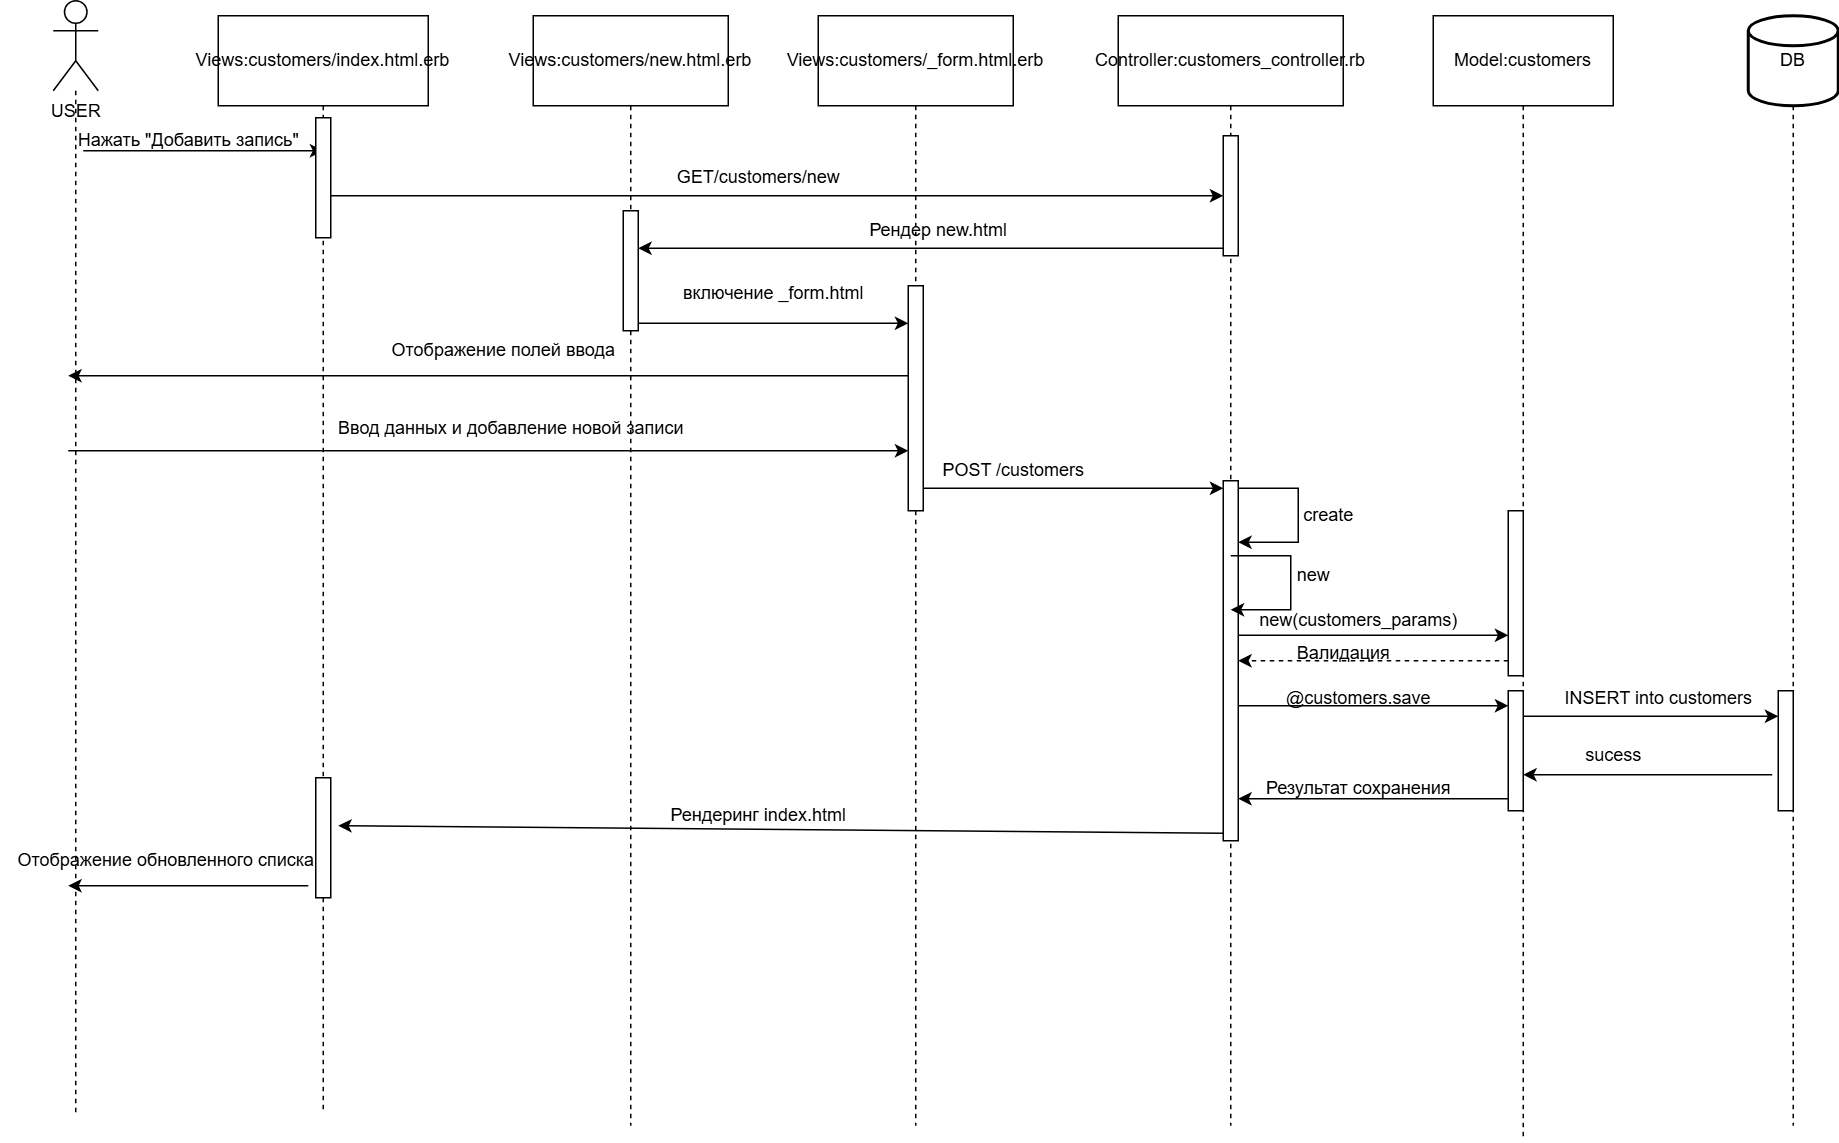

The diagram above was exported from draw.io. Its source (the exported page's mxGraphModel, read from the mxfile embedded in the PNG):
<mxGraphModel dx="1434" dy="780" grid="1" gridSize="10" guides="1" tooltips="1" connect="1" arrows="1" fold="1" page="1" pageScale="1" pageWidth="850" pageHeight="1100" math="0" shadow="0">
  <root>
    <mxCell id="0" />
    <mxCell id="1" parent="0" />
    <mxCell id="DvIWJS8C5usehvpSqST1-8" style="edgeStyle=orthogonalEdgeStyle;rounded=0;orthogonalLoop=1;jettySize=auto;html=1;dashed=1;endArrow=none;startFill=0;" parent="1" source="DvIWJS8C5usehvpSqST1-1" edge="1">
      <mxGeometry relative="1" as="geometry">
        <mxPoint x="105" y="791" as="targetPoint" />
      </mxGeometry>
    </mxCell>
    <mxCell id="DvIWJS8C5usehvpSqST1-1" value="USER" style="shape=umlActor;verticalLabelPosition=bottom;verticalAlign=top;html=1;" parent="1" vertex="1">
      <mxGeometry x="90" y="50" width="30" height="60" as="geometry" />
    </mxCell>
    <mxCell id="DvIWJS8C5usehvpSqST1-10" style="edgeStyle=orthogonalEdgeStyle;rounded=0;orthogonalLoop=1;jettySize=auto;html=1;dashed=1;endArrow=none;startFill=0;" parent="1" source="DvIWJS8C5usehvpSqST1-2" edge="1">
      <mxGeometry relative="1" as="geometry">
        <mxPoint x="475" y="800" as="targetPoint" />
      </mxGeometry>
    </mxCell>
    <mxCell id="DvIWJS8C5usehvpSqST1-2" value="Views:customers/new.html.erb" style="rounded=0;whiteSpace=wrap;html=1;" parent="1" vertex="1">
      <mxGeometry x="410" y="60" width="130" height="60" as="geometry" />
    </mxCell>
    <mxCell id="DvIWJS8C5usehvpSqST1-11" style="edgeStyle=orthogonalEdgeStyle;rounded=0;orthogonalLoop=1;jettySize=auto;html=1;dashed=1;endArrow=none;startFill=0;" parent="1" source="DvIWJS8C5usehvpSqST1-3" edge="1">
      <mxGeometry relative="1" as="geometry">
        <mxPoint x="665" y="800" as="targetPoint" />
      </mxGeometry>
    </mxCell>
    <mxCell id="DvIWJS8C5usehvpSqST1-3" value="Views:customers/_form.html.erb" style="rounded=0;whiteSpace=wrap;html=1;" parent="1" vertex="1">
      <mxGeometry x="600" y="60" width="130" height="60" as="geometry" />
    </mxCell>
    <mxCell id="DvIWJS8C5usehvpSqST1-9" style="edgeStyle=orthogonalEdgeStyle;rounded=0;orthogonalLoop=1;jettySize=auto;html=1;dashed=1;endArrow=none;startFill=0;" parent="1" source="DvIWJS8C5usehvpSqST1-4" edge="1">
      <mxGeometry relative="1" as="geometry">
        <mxPoint x="270" y="790" as="targetPoint" />
      </mxGeometry>
    </mxCell>
    <mxCell id="DvIWJS8C5usehvpSqST1-4" value="Views:customers/index.html.erb" style="rounded=0;whiteSpace=wrap;html=1;" parent="1" vertex="1">
      <mxGeometry x="200" y="60" width="140" height="60" as="geometry" />
    </mxCell>
    <mxCell id="DvIWJS8C5usehvpSqST1-14" style="edgeStyle=orthogonalEdgeStyle;rounded=0;orthogonalLoop=1;jettySize=auto;html=1;dashed=1;endArrow=none;startFill=0;" parent="1" source="DvIWJS8C5usehvpSqST1-5" edge="1">
      <mxGeometry relative="1" as="geometry">
        <mxPoint x="1070" y="810" as="targetPoint" />
      </mxGeometry>
    </mxCell>
    <mxCell id="DvIWJS8C5usehvpSqST1-5" value="Model:customers" style="rounded=0;whiteSpace=wrap;html=1;" parent="1" vertex="1">
      <mxGeometry x="1010" y="60" width="120" height="60" as="geometry" />
    </mxCell>
    <mxCell id="DvIWJS8C5usehvpSqST1-12" style="edgeStyle=orthogonalEdgeStyle;rounded=0;orthogonalLoop=1;jettySize=auto;html=1;dashed=1;endArrow=none;startFill=0;" parent="1" source="DvIWJS8C5usehvpSqST1-6" edge="1">
      <mxGeometry relative="1" as="geometry">
        <mxPoint x="875" y="800" as="targetPoint" />
      </mxGeometry>
    </mxCell>
    <mxCell id="DvIWJS8C5usehvpSqST1-6" value="Controller:customers_controller.rb" style="rounded=0;whiteSpace=wrap;html=1;" parent="1" vertex="1">
      <mxGeometry x="800" y="60" width="150" height="60" as="geometry" />
    </mxCell>
    <mxCell id="DvIWJS8C5usehvpSqST1-15" style="edgeStyle=orthogonalEdgeStyle;rounded=0;orthogonalLoop=1;jettySize=auto;html=1;dashed=1;endArrow=none;startFill=0;" parent="1" source="DvIWJS8C5usehvpSqST1-7" edge="1">
      <mxGeometry relative="1" as="geometry">
        <mxPoint x="1250" y="800" as="targetPoint" />
      </mxGeometry>
    </mxCell>
    <mxCell id="DvIWJS8C5usehvpSqST1-7" value="DB" style="strokeWidth=2;html=1;shape=mxgraph.flowchart.database;whiteSpace=wrap;" parent="1" vertex="1">
      <mxGeometry x="1220" y="60" width="60" height="60" as="geometry" />
    </mxCell>
    <mxCell id="DvIWJS8C5usehvpSqST1-16" value="" style="endArrow=classic;html=1;rounded=0;" parent="1" edge="1">
      <mxGeometry width="50" height="50" relative="1" as="geometry">
        <mxPoint x="110" y="150" as="sourcePoint" />
        <mxPoint x="270" y="150" as="targetPoint" />
      </mxGeometry>
    </mxCell>
    <mxCell id="DvIWJS8C5usehvpSqST1-17" value="Нажать &quot;Добавить запись&quot;" style="text;html=1;align=center;verticalAlign=middle;resizable=0;points=[];autosize=1;strokeColor=none;fillColor=none;" parent="1" vertex="1">
      <mxGeometry x="95" y="128" width="170" height="30" as="geometry" />
    </mxCell>
    <mxCell id="DvIWJS8C5usehvpSqST1-18" value="" style="html=1;points=[[0,0,0,0,5],[0,1,0,0,-5],[1,0,0,0,5],[1,1,0,0,-5]];perimeter=orthogonalPerimeter;outlineConnect=0;targetShapes=umlLifeline;portConstraint=eastwest;newEdgeStyle={&quot;curved&quot;:0,&quot;rounded&quot;:0};" parent="1" vertex="1">
      <mxGeometry x="265" y="128" width="10" height="80" as="geometry" />
    </mxCell>
    <mxCell id="DvIWJS8C5usehvpSqST1-21" value="" style="endArrow=classic;html=1;rounded=0;" parent="1" source="DvIWJS8C5usehvpSqST1-18" edge="1">
      <mxGeometry width="50" height="50" relative="1" as="geometry">
        <mxPoint x="290" y="180" as="sourcePoint" />
        <mxPoint x="870" y="180" as="targetPoint" />
      </mxGeometry>
    </mxCell>
    <mxCell id="DvIWJS8C5usehvpSqST1-22" value="" style="html=1;points=[[0,0,0,0,5],[0,1,0,0,-5],[1,0,0,0,5],[1,1,0,0,-5]];perimeter=orthogonalPerimeter;outlineConnect=0;targetShapes=umlLifeline;portConstraint=eastwest;newEdgeStyle={&quot;curved&quot;:0,&quot;rounded&quot;:0};" parent="1" vertex="1">
      <mxGeometry x="870" y="140" width="10" height="80" as="geometry" />
    </mxCell>
    <mxCell id="DvIWJS8C5usehvpSqST1-27" value="GET/customers/new" style="text;html=1;align=center;verticalAlign=middle;resizable=0;points=[];autosize=1;strokeColor=none;fillColor=none;" parent="1" vertex="1">
      <mxGeometry x="495" y="153" width="130" height="30" as="geometry" />
    </mxCell>
    <mxCell id="DvIWJS8C5usehvpSqST1-28" value="" style="html=1;points=[[0,0,0,0,5],[0,1,0,0,-5],[1,0,0,0,5],[1,1,0,0,-5]];perimeter=orthogonalPerimeter;outlineConnect=0;targetShapes=umlLifeline;portConstraint=eastwest;newEdgeStyle={&quot;curved&quot;:0,&quot;rounded&quot;:0};" parent="1" vertex="1">
      <mxGeometry x="470" y="190" width="10" height="80" as="geometry" />
    </mxCell>
    <mxCell id="DvIWJS8C5usehvpSqST1-29" value="" style="endArrow=classic;html=1;rounded=0;exitX=0;exitY=1;exitDx=0;exitDy=-5;exitPerimeter=0;" parent="1" source="DvIWJS8C5usehvpSqST1-22" target="DvIWJS8C5usehvpSqST1-28" edge="1">
      <mxGeometry width="50" height="50" relative="1" as="geometry">
        <mxPoint x="660" y="280" as="sourcePoint" />
        <mxPoint x="710" y="230" as="targetPoint" />
      </mxGeometry>
    </mxCell>
    <mxCell id="DvIWJS8C5usehvpSqST1-30" value="Рендер new.html" style="text;html=1;align=center;verticalAlign=middle;resizable=0;points=[];autosize=1;strokeColor=none;fillColor=none;" parent="1" vertex="1">
      <mxGeometry x="620" y="188" width="120" height="30" as="geometry" />
    </mxCell>
    <mxCell id="DvIWJS8C5usehvpSqST1-31" value="" style="html=1;points=[[0,0,0,0,5],[0,1,0,0,-5],[1,0,0,0,5],[1,1,0,0,-5]];perimeter=orthogonalPerimeter;outlineConnect=0;targetShapes=umlLifeline;portConstraint=eastwest;newEdgeStyle={&quot;curved&quot;:0,&quot;rounded&quot;:0};" parent="1" vertex="1">
      <mxGeometry x="660" y="240" width="10" height="150" as="geometry" />
    </mxCell>
    <mxCell id="DvIWJS8C5usehvpSqST1-32" value="" style="endArrow=classic;html=1;rounded=0;exitX=1;exitY=1;exitDx=0;exitDy=-5;exitPerimeter=0;" parent="1" source="DvIWJS8C5usehvpSqST1-28" target="DvIWJS8C5usehvpSqST1-31" edge="1">
      <mxGeometry width="50" height="50" relative="1" as="geometry">
        <mxPoint x="660" y="280" as="sourcePoint" />
        <mxPoint x="650" y="265" as="targetPoint" />
      </mxGeometry>
    </mxCell>
    <mxCell id="DvIWJS8C5usehvpSqST1-33" value="включение _form.html" style="text;html=1;align=center;verticalAlign=middle;resizable=0;points=[];autosize=1;strokeColor=none;fillColor=none;" parent="1" vertex="1">
      <mxGeometry x="500" y="230" width="140" height="30" as="geometry" />
    </mxCell>
    <mxCell id="DvIWJS8C5usehvpSqST1-34" value="" style="endArrow=classic;html=1;rounded=0;" parent="1" edge="1">
      <mxGeometry width="50" height="50" relative="1" as="geometry">
        <mxPoint x="660" y="300" as="sourcePoint" />
        <mxPoint x="100" y="300" as="targetPoint" />
      </mxGeometry>
    </mxCell>
    <mxCell id="DvIWJS8C5usehvpSqST1-35" value="Отображение полей ввода" style="text;html=1;align=center;verticalAlign=middle;resizable=0;points=[];autosize=1;strokeColor=none;fillColor=none;" parent="1" vertex="1">
      <mxGeometry x="305" y="268" width="170" height="30" as="geometry" />
    </mxCell>
    <mxCell id="DvIWJS8C5usehvpSqST1-36" value="" style="endArrow=classic;html=1;rounded=0;" parent="1" target="DvIWJS8C5usehvpSqST1-31" edge="1">
      <mxGeometry width="50" height="50" relative="1" as="geometry">
        <mxPoint x="100" y="350" as="sourcePoint" />
        <mxPoint x="710" y="230" as="targetPoint" />
      </mxGeometry>
    </mxCell>
    <mxCell id="DvIWJS8C5usehvpSqST1-37" value="Ввод данных и добавление новой записи" style="text;html=1;align=center;verticalAlign=middle;resizable=0;points=[];autosize=1;strokeColor=none;fillColor=none;" parent="1" vertex="1">
      <mxGeometry x="270" y="320" width="250" height="30" as="geometry" />
    </mxCell>
    <mxCell id="8uwrYwuoQLPzUfIRif3l-4" style="edgeStyle=orthogonalEdgeStyle;rounded=0;orthogonalLoop=1;jettySize=auto;html=1;curved=0;exitX=1;exitY=0;exitDx=0;exitDy=5;exitPerimeter=0;" edge="1" parent="1" source="DvIWJS8C5usehvpSqST1-38" target="DvIWJS8C5usehvpSqST1-38">
      <mxGeometry relative="1" as="geometry">
        <mxPoint x="900" y="410" as="targetPoint" />
        <Array as="points">
          <mxPoint x="920" y="375" />
          <mxPoint x="920" y="411" />
        </Array>
      </mxGeometry>
    </mxCell>
    <mxCell id="DvIWJS8C5usehvpSqST1-38" value="" style="html=1;points=[[0,0,0,0,5],[0,1,0,0,-5],[1,0,0,0,5],[1,1,0,0,-5]];perimeter=orthogonalPerimeter;outlineConnect=0;targetShapes=umlLifeline;portConstraint=eastwest;newEdgeStyle={&quot;curved&quot;:0,&quot;rounded&quot;:0};" parent="1" vertex="1">
      <mxGeometry x="870" y="370" width="10" height="240" as="geometry" />
    </mxCell>
    <mxCell id="DvIWJS8C5usehvpSqST1-39" value="" style="endArrow=classic;html=1;rounded=0;entryX=0;entryY=0;entryDx=0;entryDy=5;entryPerimeter=0;" parent="1" source="DvIWJS8C5usehvpSqST1-31" target="DvIWJS8C5usehvpSqST1-38" edge="1">
      <mxGeometry width="50" height="50" relative="1" as="geometry">
        <mxPoint x="660" y="480" as="sourcePoint" />
        <mxPoint x="710" y="430" as="targetPoint" />
      </mxGeometry>
    </mxCell>
    <mxCell id="DvIWJS8C5usehvpSqST1-40" value="POST /customers" style="text;html=1;align=center;verticalAlign=middle;resizable=0;points=[];autosize=1;strokeColor=none;fillColor=none;" parent="1" vertex="1">
      <mxGeometry x="670" y="348" width="120" height="30" as="geometry" />
    </mxCell>
    <mxCell id="DvIWJS8C5usehvpSqST1-43" value="" style="html=1;points=[[0,0,0,0,5],[0,1,0,0,-5],[1,0,0,0,5],[1,1,0,0,-5]];perimeter=orthogonalPerimeter;outlineConnect=0;targetShapes=umlLifeline;portConstraint=eastwest;newEdgeStyle={&quot;curved&quot;:0,&quot;rounded&quot;:0};" parent="1" vertex="1">
      <mxGeometry x="1060" y="390" width="10" height="110" as="geometry" />
    </mxCell>
    <mxCell id="DvIWJS8C5usehvpSqST1-45" value="" style="html=1;points=[[0,0,0,0,5],[0,1,0,0,-5],[1,0,0,0,5],[1,1,0,0,-5]];perimeter=orthogonalPerimeter;outlineConnect=0;targetShapes=umlLifeline;portConstraint=eastwest;newEdgeStyle={&quot;curved&quot;:0,&quot;rounded&quot;:0};" parent="1" vertex="1">
      <mxGeometry x="1060" y="510" width="10" height="80" as="geometry" />
    </mxCell>
    <mxCell id="DvIWJS8C5usehvpSqST1-46" value="" style="endArrow=classic;html=1;rounded=0;entryX=0;entryY=0;entryDx=0;entryDy=5;entryPerimeter=0;exitX=1;exitY=0.104;exitDx=0;exitDy=0;exitPerimeter=0;" parent="1" edge="1">
      <mxGeometry width="50" height="50" relative="1" as="geometry">
        <mxPoint x="880" y="472.96000000000004" as="sourcePoint" />
        <mxPoint x="1060" y="473" as="targetPoint" />
      </mxGeometry>
    </mxCell>
    <mxCell id="DvIWJS8C5usehvpSqST1-47" value="new(customers_params)" style="text;html=1;align=center;verticalAlign=middle;resizable=0;points=[];autosize=1;strokeColor=none;fillColor=none;" parent="1" vertex="1">
      <mxGeometry x="880" y="448" width="160" height="30" as="geometry" />
    </mxCell>
    <mxCell id="DvIWJS8C5usehvpSqST1-48" value="" style="endArrow=classic;html=1;rounded=0;dashed=1;" parent="1" edge="1">
      <mxGeometry width="50" height="50" relative="1" as="geometry">
        <mxPoint x="1060" y="490" as="sourcePoint" />
        <mxPoint x="880" y="490" as="targetPoint" />
      </mxGeometry>
    </mxCell>
    <mxCell id="DvIWJS8C5usehvpSqST1-49" value="Валидация" style="text;html=1;align=center;verticalAlign=middle;resizable=0;points=[];autosize=1;strokeColor=none;fillColor=none;" parent="1" vertex="1">
      <mxGeometry x="905" y="470" width="90" height="30" as="geometry" />
    </mxCell>
    <mxCell id="DvIWJS8C5usehvpSqST1-50" value="" style="endArrow=classic;html=1;rounded=0;exitX=1;exitY=0.625;exitDx=0;exitDy=0;exitPerimeter=0;" parent="1" source="DvIWJS8C5usehvpSqST1-38" target="DvIWJS8C5usehvpSqST1-45" edge="1">
      <mxGeometry width="50" height="50" relative="1" as="geometry">
        <mxPoint x="660" y="480" as="sourcePoint" />
        <mxPoint x="710" y="430" as="targetPoint" />
      </mxGeometry>
    </mxCell>
    <mxCell id="DvIWJS8C5usehvpSqST1-51" value="@customers.save" style="text;html=1;align=center;verticalAlign=middle;resizable=0;points=[];autosize=1;strokeColor=none;fillColor=none;" parent="1" vertex="1">
      <mxGeometry x="900" y="500" width="120" height="30" as="geometry" />
    </mxCell>
    <mxCell id="DvIWJS8C5usehvpSqST1-52" value="" style="endArrow=classic;html=1;rounded=0;" parent="1" edge="1">
      <mxGeometry width="50" height="50" relative="1" as="geometry">
        <mxPoint x="1060" y="582" as="sourcePoint" />
        <mxPoint x="880" y="582" as="targetPoint" />
        <Array as="points">
          <mxPoint x="970" y="582" />
        </Array>
      </mxGeometry>
    </mxCell>
    <mxCell id="DvIWJS8C5usehvpSqST1-53" value="Результат сохранения" style="text;html=1;align=center;verticalAlign=middle;resizable=0;points=[];autosize=1;strokeColor=none;fillColor=none;" parent="1" vertex="1">
      <mxGeometry x="885" y="560" width="150" height="30" as="geometry" />
    </mxCell>
    <mxCell id="DvIWJS8C5usehvpSqST1-54" value="" style="html=1;points=[[0,0,0,0,5],[0,1,0,0,-5],[1,0,0,0,5],[1,1,0,0,-5]];perimeter=orthogonalPerimeter;outlineConnect=0;targetShapes=umlLifeline;portConstraint=eastwest;newEdgeStyle={&quot;curved&quot;:0,&quot;rounded&quot;:0};" parent="1" vertex="1">
      <mxGeometry x="1240" y="510" width="10" height="80" as="geometry" />
    </mxCell>
    <mxCell id="DvIWJS8C5usehvpSqST1-55" value="" style="endArrow=classic;html=1;rounded=0;entryX=0;entryY=0;entryDx=0;entryDy=5;entryPerimeter=0;" parent="1" edge="1">
      <mxGeometry width="50" height="50" relative="1" as="geometry">
        <mxPoint x="1070" y="527" as="sourcePoint" />
        <mxPoint x="1240" y="527" as="targetPoint" />
      </mxGeometry>
    </mxCell>
    <mxCell id="DvIWJS8C5usehvpSqST1-56" value="INSERT into customers" style="text;html=1;align=center;verticalAlign=middle;resizable=0;points=[];autosize=1;strokeColor=none;fillColor=none;" parent="1" vertex="1">
      <mxGeometry x="1085" y="500" width="150" height="30" as="geometry" />
    </mxCell>
    <mxCell id="DvIWJS8C5usehvpSqST1-57" value="" style="endArrow=classic;html=1;rounded=0;exitX=-0.4;exitY=0.7;exitDx=0;exitDy=0;exitPerimeter=0;" parent="1" source="DvIWJS8C5usehvpSqST1-54" target="DvIWJS8C5usehvpSqST1-45" edge="1">
      <mxGeometry width="50" height="50" relative="1" as="geometry">
        <mxPoint x="1230" y="560" as="sourcePoint" />
        <mxPoint x="710" y="530" as="targetPoint" />
      </mxGeometry>
    </mxCell>
    <mxCell id="DvIWJS8C5usehvpSqST1-58" value="sucess" style="text;html=1;align=center;verticalAlign=middle;resizable=0;points=[];autosize=1;strokeColor=none;fillColor=none;" parent="1" vertex="1">
      <mxGeometry x="1100" y="538" width="60" height="30" as="geometry" />
    </mxCell>
    <mxCell id="DvIWJS8C5usehvpSqST1-59" value="" style="html=1;points=[[0,0,0,0,5],[0,1,0,0,-5],[1,0,0,0,5],[1,1,0,0,-5]];perimeter=orthogonalPerimeter;outlineConnect=0;targetShapes=umlLifeline;portConstraint=eastwest;newEdgeStyle={&quot;curved&quot;:0,&quot;rounded&quot;:0};" parent="1" vertex="1">
      <mxGeometry x="265" y="568" width="10" height="80" as="geometry" />
    </mxCell>
    <mxCell id="DvIWJS8C5usehvpSqST1-60" value="" style="endArrow=classic;html=1;rounded=0;exitX=0;exitY=1;exitDx=0;exitDy=-5;exitPerimeter=0;entryX=1.5;entryY=0.4;entryDx=0;entryDy=0;entryPerimeter=0;" parent="1" source="DvIWJS8C5usehvpSqST1-38" target="DvIWJS8C5usehvpSqST1-59" edge="1">
      <mxGeometry width="50" height="50" relative="1" as="geometry">
        <mxPoint x="660" y="480" as="sourcePoint" />
        <mxPoint x="710" y="430" as="targetPoint" />
      </mxGeometry>
    </mxCell>
    <mxCell id="DvIWJS8C5usehvpSqST1-61" value="Рендеринг index.html" style="text;html=1;align=center;verticalAlign=middle;resizable=0;points=[];autosize=1;strokeColor=none;fillColor=none;" parent="1" vertex="1">
      <mxGeometry x="490" y="578" width="140" height="30" as="geometry" />
    </mxCell>
    <mxCell id="DvIWJS8C5usehvpSqST1-62" value="" style="endArrow=classic;html=1;rounded=0;" parent="1" edge="1">
      <mxGeometry width="50" height="50" relative="1" as="geometry">
        <mxPoint x="260" y="640" as="sourcePoint" />
        <mxPoint x="100" y="640" as="targetPoint" />
      </mxGeometry>
    </mxCell>
    <mxCell id="DvIWJS8C5usehvpSqST1-63" value="Отображение обновленного списка" style="text;html=1;align=center;verticalAlign=middle;resizable=0;points=[];autosize=1;strokeColor=none;fillColor=none;" parent="1" vertex="1">
      <mxGeometry x="55" y="608" width="220" height="30" as="geometry" />
    </mxCell>
    <mxCell id="8uwrYwuoQLPzUfIRif3l-5" value="create" style="text;html=1;align=center;verticalAlign=middle;resizable=0;points=[];autosize=1;strokeColor=none;fillColor=none;" vertex="1" parent="1">
      <mxGeometry x="910" y="378" width="60" height="30" as="geometry" />
    </mxCell>
    <mxCell id="8uwrYwuoQLPzUfIRif3l-6" style="edgeStyle=orthogonalEdgeStyle;rounded=0;orthogonalLoop=1;jettySize=auto;html=1;curved=0;exitX=1;exitY=0;exitDx=0;exitDy=5;exitPerimeter=0;" edge="1" parent="1">
      <mxGeometry relative="1" as="geometry">
        <mxPoint x="875" y="456" as="targetPoint" />
        <mxPoint x="875" y="420" as="sourcePoint" />
        <Array as="points">
          <mxPoint x="915" y="420" />
          <mxPoint x="915" y="456" />
        </Array>
      </mxGeometry>
    </mxCell>
    <mxCell id="8uwrYwuoQLPzUfIRif3l-8" value="new" style="text;html=1;align=center;verticalAlign=middle;resizable=0;points=[];autosize=1;strokeColor=none;fillColor=none;" vertex="1" parent="1">
      <mxGeometry x="905" y="418" width="50" height="30" as="geometry" />
    </mxCell>
  </root>
</mxGraphModel>